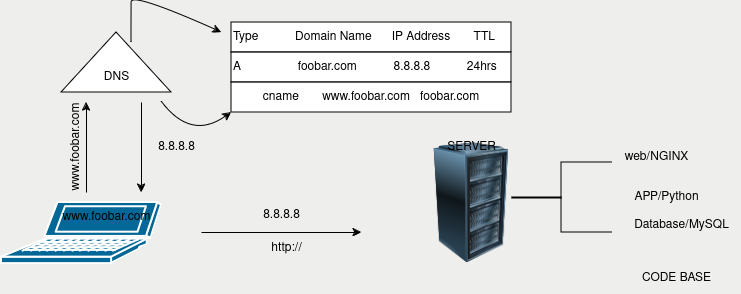

The diagram above was exported from draw.io. Its source (the exported page's mxGraphModel, read from the mxfile embedded in the PNG):
<mxGraphModel dx="880" dy="415" grid="1" gridSize="10" guides="1" tooltips="1" connect="1" arrows="1" fold="1" page="1" pageScale="1" pageWidth="850" pageHeight="1100" background="#eeeeec" math="0" shadow="0">
  <root>
    <mxCell id="0" />
    <mxCell id="1" parent="0" />
    <mxCell id="2cvb-RsWQXGcag4xJSq0-1" value="" style="shape=mxgraph.cisco.computers_and_peripherals.laptop;html=1;pointerEvents=1;dashed=0;fillColor=#036897;strokeColor=#ffffff;strokeWidth=2;verticalLabelPosition=bottom;verticalAlign=top;align=center;outlineConnect=0;" vertex="1" parent="1">
      <mxGeometry x="10" y="240" width="160" height="61" as="geometry" />
    </mxCell>
    <mxCell id="2cvb-RsWQXGcag4xJSq0-2" value="" style="triangle;whiteSpace=wrap;html=1;rotation=-90;" vertex="1" parent="1">
      <mxGeometry x="95" y="45" width="60" height="110" as="geometry" />
    </mxCell>
    <mxCell id="2cvb-RsWQXGcag4xJSq0-3" value="" style="endArrow=classic;html=1;rounded=0;" edge="1" parent="1">
      <mxGeometry width="50" height="50" relative="1" as="geometry">
        <mxPoint x="95" y="230" as="sourcePoint" />
        <mxPoint x="95" y="140" as="targetPoint" />
      </mxGeometry>
    </mxCell>
    <mxCell id="2cvb-RsWQXGcag4xJSq0-4" value="" style="endArrow=classic;html=1;rounded=0;" edge="1" parent="1">
      <mxGeometry width="50" height="50" relative="1" as="geometry">
        <mxPoint x="150" y="140" as="sourcePoint" />
        <mxPoint x="150" y="230" as="targetPoint" />
      </mxGeometry>
    </mxCell>
    <mxCell id="2cvb-RsWQXGcag4xJSq0-5" value="&lt;div align=&quot;left&quot;&gt;Type &amp;nbsp; &amp;nbsp; &amp;nbsp; &amp;nbsp; &amp;nbsp; Domain Name &amp;nbsp; &amp;nbsp;&amp;nbsp; IP Address&amp;nbsp; &amp;nbsp; &amp;nbsp;&amp;nbsp; TTL&lt;/div&gt;" style="rounded=0;whiteSpace=wrap;html=1;align=left;" vertex="1" parent="1">
      <mxGeometry x="240" y="60" width="280" height="30" as="geometry" />
    </mxCell>
    <mxCell id="2cvb-RsWQXGcag4xJSq0-6" value="&lt;div align=&quot;left&quot;&gt;A &amp;nbsp; &amp;nbsp; &amp;nbsp; &amp;nbsp; &amp;nbsp; &amp;nbsp; &amp;nbsp; &amp;nbsp; foobar.com &amp;nbsp; &amp;nbsp; &amp;nbsp; &amp;nbsp; &amp;nbsp; 8.8.8.8&amp;nbsp;&amp;nbsp;&amp;nbsp;&amp;nbsp;&amp;nbsp;&amp;nbsp;&amp;nbsp;&amp;nbsp;&amp;nbsp;&amp;nbsp; 24hrs&lt;/div&gt;" style="rounded=0;whiteSpace=wrap;html=1;align=left;" vertex="1" parent="1">
      <mxGeometry x="240" y="90" width="280" height="30" as="geometry" />
    </mxCell>
    <mxCell id="2cvb-RsWQXGcag4xJSq0-7" value="cname &amp;nbsp; &amp;nbsp; &amp;nbsp; www.foobar.com&amp;nbsp;&amp;nbsp; foobar.com" style="rounded=0;whiteSpace=wrap;html=1;" vertex="1" parent="1">
      <mxGeometry x="240" y="120" width="280" height="30" as="geometry" />
    </mxCell>
    <mxCell id="2cvb-RsWQXGcag4xJSq0-9" value="" style="curved=1;endArrow=classic;html=1;rounded=0;exitX=0.833;exitY=0.636;exitDx=0;exitDy=0;exitPerimeter=0;" edge="1" parent="1" source="2cvb-RsWQXGcag4xJSq0-2">
      <mxGeometry width="50" height="50" relative="1" as="geometry">
        <mxPoint x="170" y="60" as="sourcePoint" />
        <mxPoint x="230" y="70" as="targetPoint" />
        <Array as="points">
          <mxPoint x="140" y="50" />
          <mxPoint x="140" y="30" />
        </Array>
      </mxGeometry>
    </mxCell>
    <mxCell id="2cvb-RsWQXGcag4xJSq0-10" value="" style="curved=1;endArrow=classic;html=1;rounded=0;entryX=0;entryY=1;entryDx=0;entryDy=0;" edge="1" parent="1" target="2cvb-RsWQXGcag4xJSq0-7">
      <mxGeometry width="50" height="50" relative="1" as="geometry">
        <mxPoint x="170" y="139" as="sourcePoint" />
        <mxPoint x="230" y="120" as="targetPoint" />
        <Array as="points">
          <mxPoint x="200" y="179" />
        </Array>
      </mxGeometry>
    </mxCell>
    <mxCell id="2cvb-RsWQXGcag4xJSq0-11" value="www.foobar.com" style="text;html=1;align=center;verticalAlign=middle;resizable=0;points=[];autosize=1;strokeColor=none;fillColor=none;rotation=-90;" vertex="1" parent="1">
      <mxGeometry x="30" y="170" width="110" height="30" as="geometry" />
    </mxCell>
    <mxCell id="2cvb-RsWQXGcag4xJSq0-14" value="DNS" style="text;html=1;align=center;verticalAlign=middle;resizable=0;points=[];autosize=1;strokeColor=none;fillColor=none;" vertex="1" parent="1">
      <mxGeometry x="100" y="100" width="50" height="30" as="geometry" />
    </mxCell>
    <mxCell id="2cvb-RsWQXGcag4xJSq0-15" value="8.8.8.8" style="text;html=1;align=center;verticalAlign=middle;resizable=0;points=[];autosize=1;strokeColor=none;fillColor=none;" vertex="1" parent="1">
      <mxGeometry x="155" y="170" width="60" height="30" as="geometry" />
    </mxCell>
    <mxCell id="2cvb-RsWQXGcag4xJSq0-16" value="www.foobar.com" style="text;html=1;align=center;verticalAlign=middle;resizable=0;points=[];autosize=1;strokeColor=none;fillColor=none;" vertex="1" parent="1">
      <mxGeometry x="60" y="240" width="110" height="30" as="geometry" />
    </mxCell>
    <mxCell id="2cvb-RsWQXGcag4xJSq0-19" value="" style="image;html=1;image=img/lib/clip_art/computers/Server_Rack_128x128.png" vertex="1" parent="1">
      <mxGeometry x="390" y="180" width="180" height="121" as="geometry" />
    </mxCell>
    <mxCell id="2cvb-RsWQXGcag4xJSq0-24" value="" style="shape=partialRectangle;whiteSpace=wrap;html=1;bottom=1;right=1;left=1;top=0;fillColor=none;routingCenterX=-0.5;rotation=90;" vertex="1" parent="1">
      <mxGeometry x="560" y="210" width="70" height="50" as="geometry" />
    </mxCell>
    <mxCell id="2cvb-RsWQXGcag4xJSq0-25" value="" style="line;strokeWidth=2;html=1;" vertex="1" parent="1">
      <mxGeometry x="520" y="230" width="50" height="10" as="geometry" />
    </mxCell>
    <mxCell id="2cvb-RsWQXGcag4xJSq0-27" value="web/NGINX" style="text;html=1;align=center;verticalAlign=middle;resizable=0;points=[];autosize=1;strokeColor=none;fillColor=none;" vertex="1" parent="1">
      <mxGeometry x="620" y="180" width="90" height="30" as="geometry" />
    </mxCell>
    <mxCell id="2cvb-RsWQXGcag4xJSq0-28" value="APP/Python" style="text;html=1;align=center;verticalAlign=middle;resizable=0;points=[];autosize=1;strokeColor=none;fillColor=none;" vertex="1" parent="1">
      <mxGeometry x="630" y="220" width="90" height="30" as="geometry" />
    </mxCell>
    <mxCell id="2cvb-RsWQXGcag4xJSq0-29" value="Database/MySQL" style="text;html=1;align=center;verticalAlign=middle;resizable=0;points=[];autosize=1;strokeColor=none;fillColor=none;" vertex="1" parent="1">
      <mxGeometry x="630" y="248" width="120" height="30" as="geometry" />
    </mxCell>
    <mxCell id="2cvb-RsWQXGcag4xJSq0-30" value="SERVER" style="text;html=1;align=center;verticalAlign=middle;resizable=0;points=[];autosize=1;strokeColor=none;fillColor=none;" vertex="1" parent="1">
      <mxGeometry x="445" y="170" width="70" height="30" as="geometry" />
    </mxCell>
    <mxCell id="2cvb-RsWQXGcag4xJSq0-31" value="" style="endArrow=classic;html=1;rounded=0;" edge="1" parent="1">
      <mxGeometry width="50" height="50" relative="1" as="geometry">
        <mxPoint x="210" y="270" as="sourcePoint" />
        <mxPoint x="370" y="270" as="targetPoint" />
      </mxGeometry>
    </mxCell>
    <mxCell id="2cvb-RsWQXGcag4xJSq0-32" value="8.8.8.8" style="text;html=1;align=center;verticalAlign=middle;resizable=0;points=[];autosize=1;strokeColor=none;fillColor=none;" vertex="1" parent="1">
      <mxGeometry x="260" y="238" width="60" height="30" as="geometry" />
    </mxCell>
    <mxCell id="2cvb-RsWQXGcag4xJSq0-34" value="CODE BASE" style="text;html=1;align=center;verticalAlign=middle;resizable=0;points=[];autosize=1;strokeColor=none;fillColor=none;" vertex="1" parent="1">
      <mxGeometry x="640" y="301" width="90" height="30" as="geometry" />
    </mxCell>
    <mxCell id="2cvb-RsWQXGcag4xJSq0-36" value="http://" style="text;html=1;align=center;verticalAlign=middle;resizable=0;points=[];autosize=1;strokeColor=none;fillColor=none;" vertex="1" parent="1">
      <mxGeometry x="270" y="271" width="50" height="30" as="geometry" />
    </mxCell>
  </root>
</mxGraphModel>